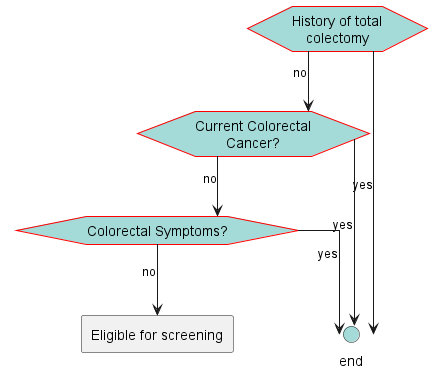

The diagram above was rendered by PlantUML. Its source (embedded in the PNG):
@startuml
hide stereotype
skinparam linetype ortho
<style>
hexagon {
    MaximumWidth: 150 
    BackGroundColor: A4DBD8 
    LineThickness: 1 
    LineColor: red 
    HorizontalAlignment: center
}
rectangle {
    MaximumWidth: 250 
    HorizontalAlignment: center
}
.end {
    BackGroundColor: #A4DBD8
}
</style>
hexagon "History of total colectomy" as eve_HxTotalColectomy [[#eve-HxTotalColectomy]]
hexagon "Current Colorectal Cancer?" as eve_ActiveCRC [[#eve-ActiveCRC]]
hexagon "Colorectal Symptoms?" as eve_Symptomatic [[#eve-Symptomatic]]
circle "end" as end_1 <<end>>
rectangle "Eligible for screening" as act_ScreeningEligible [[#act-ScreeningEligible]]
eve_HxTotalColectomy-->end_1: yes
eve_HxTotalColectomy-->eve_ActiveCRC: no
eve_ActiveCRC-->end_1: yes
eve_ActiveCRC-->eve_Symptomatic: no 
eve_Symptomatic-->end_1: yes
eve_Symptomatic-->act_ScreeningEligible: no
@enduml